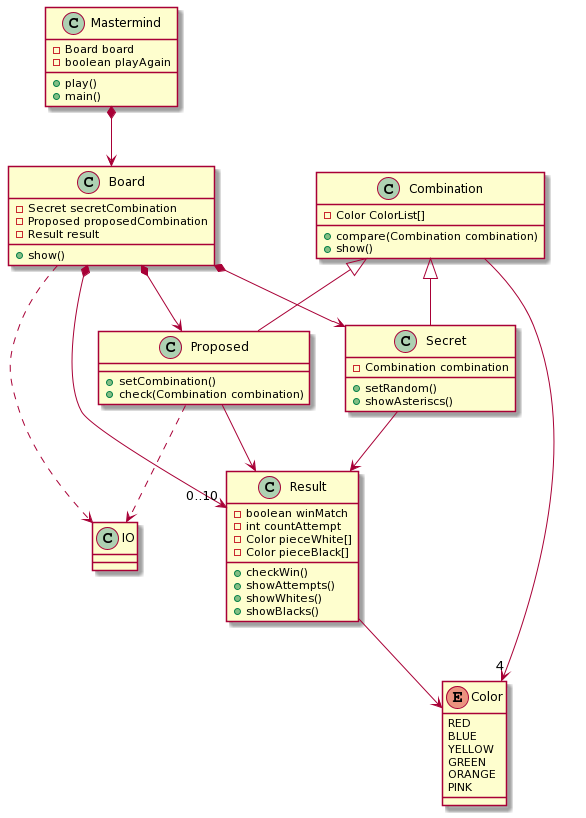

The diagram above was rendered by PlantUML. Its source (embedded in the PNG):
@startuml
class Mastermind {
- Board board
- boolean playAgain
+ play()
+ main()
}



class IO{
}




class Board{
- Secret secretCombination
- Proposed proposedCombination
- Result result
+ show()
}




class Secret{
- Combination combination
+ setRandom()
+ showAsteriscs()
}





class Proposed{
+setCombination()
+check(Combination combination)
}



class Combination{
- Color ColorList[]
+ compare(Combination combination)
+ show()
}





class Result
{
- boolean winMatch
- int countAttempt
- Color pieceWhite[]
- Color pieceBlack[]
+ checkWin()
+ showAttempts()
+ showWhites()
+ showBlacks()
}







Enum Color{
RED
BLUE
YELLOW
GREEN
ORANGE
PINK
}




Mastermind *-down->  Board

Board *-down-> "0..10" Result
Board *-down-> Secret
Board *-down-> Proposed
Board ..> IO

Secret -up-^ Combination
Secret -down-> Result

Proposed -up-^ Combination
Proposed ..> IO
Proposed -down-> Result



Combination -down-> "4" Color


Result --> Color
@enduml